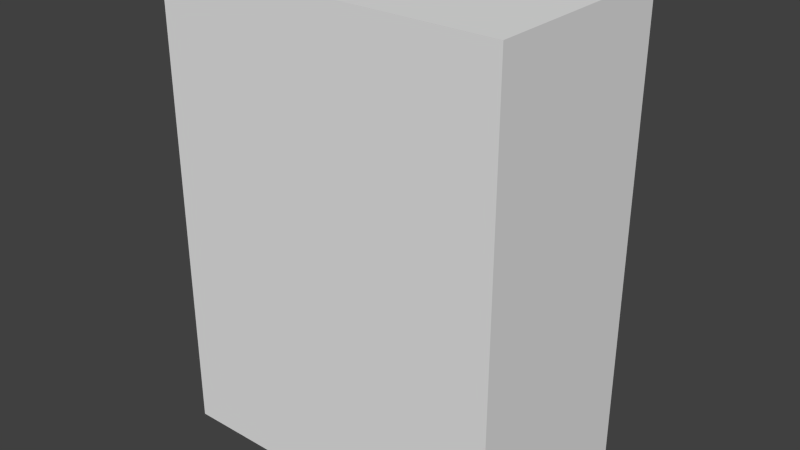 # Source: Software.blend  (saved by Blender 2.73.0; exported with 4.5.12 LTS)
import bpy
from mathutils import Matrix  # noqa: F401  (used for matrix-valued properties, if any)

bpy.ops.wm.read_factory_settings(use_empty=True)
scene = bpy.context.scene
scene.name = 'Scene'

# ---- collections
col_collection_1 = bpy.data.collections.new('Collection 1'); scene.collection.children.link(col_collection_1)

# ---- materials (node trees are filled in below, after node groups)
mat_material = bpy.data.materials.new('Material')
mat_material.alpha_threshold = 0.0
mat_material.use_transparent_shadow = False
mat_material.roughness = 0.5
mat_material.line_color = (0.0, 0.0, 0.0, 1.0)

# ---- material node trees

# ---- world
world_world = bpy.data.worlds.new('World'); scene.world = world_world
world_world.color = (0.05088, 0.05088, 0.05088)
world_world.use_sun_shadow = False
world_world.sun_shadow_jitter_overblur = 0.0
world_world.cycles.sampling_method = 'MANUAL'
world_world.cycles.sample_map_resolution = 256

# ---- meshes
me_cube = bpy.data.meshes.new('Cube')
me_cube.from_pydata([(1.0, 1.0, -1.0), (1.0, -1.0, -1.0), (-1.0, -1.0, -1.0), (-1.0, 1.0, -1.0), (1.0, 1.0, 1.0), (1.0, -1.0, 1.0), (-1.0, -1.0, 1.0), (-1.0, 1.0, 1.0)], [], [(0, 1, 2, 3), (4, 7, 6, 5), (0, 4, 5, 1), (1, 5, 6, 2), (2, 6, 7, 3), (4, 0, 3, 7)])
_uv = me_cube.uv_layers.new(name='UVMap')
_uv.uv.foreach_set('vector', [0.0, 0.0, 0.0, 0.0, 0.0, 0.0, 0.0, 0.0, 0.9999, 0.9999, 0.0001002, 0.9999, 9.998e-05, 0.0001003, 0.9999, 9.998e-05, 0.9999, 9.998e-05, 0.9999, 0.9999, 9.998e-05, 0.9999, 0.0001003, 0.0001001, 0.0, 0.0, 0.0, 0.0, 0.0, 0.0, 0.0, 0.0, 1.009, -0.004545, 0.995, 0.9933, 0.004268, 1.003, -0.003193, -0.0003031, 0.9999, 9.998e-05, 0.9999, 0.9999, 0.0001003, 0.9999, 9.998e-05, 0.0001002])
me_cube.materials.append(mat_material)
me_cube.use_remesh_preserve_volume = False
me_cube.use_remesh_preserve_attributes = False
me_cube.use_mirror_vertex_groups = False
me_cube.update()

# ---- objects
ob_software = bpy.data.objects.new('Software', me_cube)

# ---- transforms, parenting, visibility, modifiers, constraints
ob_software.location = (0.0, 0.0, 1.419)
ob_software.rotation_euler = (0.0, 0.0, 1.571)
ob_software.scale = (0.5926, 1.0, 1.342)
ob_software.lock_rotations_4d = False
ob_software.empty_display_type = 'ARROWS'
ob_software.lineart.crease_threshold = 0.0

# ---- collection membership
col_collection_1.objects.link(ob_software)

# ---- scene / render settings (as saved in the file)
scene.frame_start = 1; scene.frame_end = 250; scene.frame_set(1)
scene.render.engine = 'BLENDER_EEVEE_NEXT'
scene.render.resolution_percentage = 50
scene.render.dither_intensity = 0.0
scene.cycles.use_denoising = False
scene.cycles.samples = 10
scene.cycles.sampling_pattern = 'TABULATED_SOBOL'
scene.cycles.light_sampling_threshold = 0.0
scene.cycles.use_adaptive_sampling = False
scene.cycles.use_light_tree = False
scene.cycles.blur_glossy = 0.0
scene.cycles.pixel_filter_type = 'GAUSSIAN'
scene.cycles.sample_clamp_indirect = 0.0
scene.view_settings.view_transform = 'Standard'
bpy.context.view_layer.update()

# ---- added for rendering (the .blend has no active camera and no usable light): camera, sun
cam_auto = bpy.data.cameras.new('AutoCamera')
cam_auto.lens = 50.0
cam_auto.sensor_width = 36.0
cam_auto.clip_end = 1000.0
ob_auto_camera = bpy.data.objects.new('AutoCamera', cam_auto)
scene.collection.objects.link(ob_auto_camera)
ob_auto_camera.location = (3.28501, -3.94201, 4.047)
ob_auto_camera.rotation_euler = (1.09748, -7.21219e-08, 0.694738)
scene.camera = ob_auto_camera
light_auto_sun = bpy.data.lights.new('AutoSun', 'SUN')
light_auto_sun.energy = 3.0
light_auto_sun.angle = 0.0523599
ob_auto_sun = bpy.data.objects.new('AutoSun', light_auto_sun)
scene.collection.objects.link(ob_auto_sun)
ob_auto_sun.rotation_euler = (0.872665, 0.174533, 0.523599)
bpy.context.view_layer.update()
